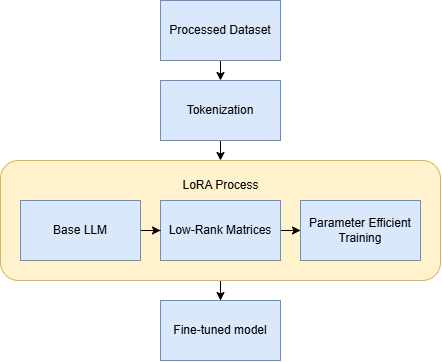

The diagram above was exported from draw.io. Its source (the exported page's mxGraphModel, read from the mxfile embedded in the PNG):
<mxGraphModel dx="934" dy="494" grid="1" gridSize="10" guides="1" tooltips="1" connect="1" arrows="1" fold="1" page="1" pageScale="1" pageWidth="850" pageHeight="1100" math="0" shadow="0">
  <root>
    <mxCell id="0" />
    <mxCell id="1" parent="0" />
    <mxCell id="OkOjhewQGY8SvRema4RB-26" value="" style="edgeStyle=orthogonalEdgeStyle;rounded=0;orthogonalLoop=1;jettySize=auto;html=1;" edge="1" parent="1" source="OkOjhewQGY8SvRema4RB-1" target="OkOjhewQGY8SvRema4RB-14">
      <mxGeometry relative="1" as="geometry" />
    </mxCell>
    <mxCell id="OkOjhewQGY8SvRema4RB-1" value="" style="rounded=1;whiteSpace=wrap;html=1;fillColor=#fff2cc;strokeColor=#d6b656;" vertex="1" parent="1">
      <mxGeometry x="80" y="200" width="440" height="120" as="geometry" />
    </mxCell>
    <mxCell id="OkOjhewQGY8SvRema4RB-2" value="" style="edgeStyle=orthogonalEdgeStyle;rounded=0;orthogonalLoop=1;jettySize=auto;html=1;" edge="1" parent="1" source="OkOjhewQGY8SvRema4RB-3" target="OkOjhewQGY8SvRema4RB-5">
      <mxGeometry relative="1" as="geometry" />
    </mxCell>
    <mxCell id="OkOjhewQGY8SvRema4RB-3" value="Low-Rank Matrices" style="rounded=0;whiteSpace=wrap;html=1;fillColor=#dae8fc;strokeColor=#6c8ebf;" vertex="1" parent="1">
      <mxGeometry x="240" y="240" width="120" height="60" as="geometry" />
    </mxCell>
    <mxCell id="OkOjhewQGY8SvRema4RB-5" value="Parameter Efficient Training" style="rounded=0;whiteSpace=wrap;html=1;fillColor=#dae8fc;strokeColor=#6c8ebf;" vertex="1" parent="1">
      <mxGeometry x="380" y="240" width="120" height="60" as="geometry" />
    </mxCell>
    <mxCell id="OkOjhewQGY8SvRema4RB-18" value="" style="edgeStyle=orthogonalEdgeStyle;rounded=0;orthogonalLoop=1;jettySize=auto;html=1;" edge="1" parent="1" source="OkOjhewQGY8SvRema4RB-9" target="OkOjhewQGY8SvRema4RB-3">
      <mxGeometry relative="1" as="geometry" />
    </mxCell>
    <mxCell id="OkOjhewQGY8SvRema4RB-9" value="Base LLM" style="rounded=0;whiteSpace=wrap;html=1;fillColor=#dae8fc;strokeColor=#6c8ebf;" vertex="1" parent="1">
      <mxGeometry x="100" y="240" width="120" height="60" as="geometry" />
    </mxCell>
    <mxCell id="OkOjhewQGY8SvRema4RB-25" style="edgeStyle=orthogonalEdgeStyle;rounded=0;orthogonalLoop=1;jettySize=auto;html=1;exitX=0.5;exitY=1;exitDx=0;exitDy=0;entryX=0.5;entryY=0;entryDx=0;entryDy=0;" edge="1" parent="1" source="OkOjhewQGY8SvRema4RB-11" target="OkOjhewQGY8SvRema4RB-1">
      <mxGeometry relative="1" as="geometry" />
    </mxCell>
    <mxCell id="OkOjhewQGY8SvRema4RB-11" value="Tokenization" style="rounded=0;whiteSpace=wrap;html=1;fillColor=#dae8fc;strokeColor=#6c8ebf;" vertex="1" parent="1">
      <mxGeometry x="240" y="120" width="120" height="60" as="geometry" />
    </mxCell>
    <mxCell id="OkOjhewQGY8SvRema4RB-14" value="Fine-tuned model" style="rounded=0;whiteSpace=wrap;html=1;fillColor=#dae8fc;strokeColor=#6c8ebf;" vertex="1" parent="1">
      <mxGeometry x="240" y="340" width="120" height="60" as="geometry" />
    </mxCell>
    <mxCell id="OkOjhewQGY8SvRema4RB-24" style="edgeStyle=orthogonalEdgeStyle;rounded=0;orthogonalLoop=1;jettySize=auto;html=1;exitX=0.5;exitY=1;exitDx=0;exitDy=0;entryX=0.5;entryY=0;entryDx=0;entryDy=0;" edge="1" parent="1" source="OkOjhewQGY8SvRema4RB-15" target="OkOjhewQGY8SvRema4RB-11">
      <mxGeometry relative="1" as="geometry" />
    </mxCell>
    <mxCell id="OkOjhewQGY8SvRema4RB-15" value="Processed Dataset" style="rounded=0;whiteSpace=wrap;html=1;fillColor=#dae8fc;strokeColor=#6c8ebf;" vertex="1" parent="1">
      <mxGeometry x="240" y="40" width="120" height="60" as="geometry" />
    </mxCell>
    <mxCell id="OkOjhewQGY8SvRema4RB-20" value="LoRA Process" style="text;html=1;align=center;verticalAlign=middle;resizable=0;points=[];autosize=1;strokeColor=none;fillColor=none;" vertex="1" parent="1">
      <mxGeometry x="250" y="210" width="100" height="30" as="geometry" />
    </mxCell>
  </root>
</mxGraphModel>